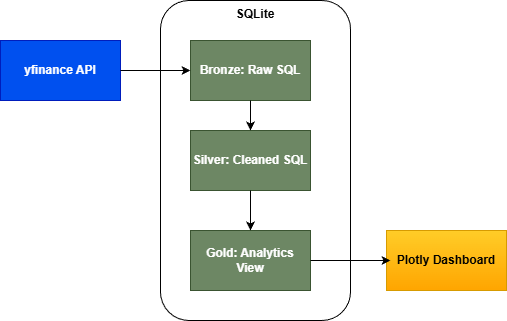

The diagram above was exported from draw.io. Its source (the exported page's mxGraphModel, read from the mxfile embedded in the PNG):
<mxGraphModel dx="625" dy="577" grid="1" gridSize="10" guides="1" tooltips="1" connect="1" arrows="1" fold="1" page="1" pageScale="1" pageWidth="850" pageHeight="1100" math="0" shadow="0">
  <root>
    <mxCell id="0" />
    <mxCell id="1" parent="0" />
    <mxCell id="dTgfwxhhdpq2pmFGcOVE-1" parent="1" style="rounded=1;whiteSpace=wrap;html=1;align=center;verticalAlign=top;fontStyle=1" value="SQLite" vertex="1">
      <mxGeometry height="320" width="190" x="190" y="60" as="geometry" />
    </mxCell>
    <mxCell id="7qELfcKDKXbZDzLM8vZQ-9" parent="1" style="rounded=0;whiteSpace=wrap;html=1;fillColor=#6d8764;fontColor=#ffffff;strokeColor=#3A5431;fontStyle=1" value="Bronze: Raw SQL" vertex="1">
      <mxGeometry height="60" width="120" x="220" y="100" as="geometry" />
    </mxCell>
    <mxCell id="7qELfcKDKXbZDzLM8vZQ-10" parent="1" style="rounded=0;whiteSpace=wrap;html=1;fillColor=#6d8764;fontColor=#ffffff;strokeColor=#3A5431;fontStyle=1" value="Silver: Cleaned SQL" vertex="1">
      <mxGeometry height="60" width="120" x="220" y="190" as="geometry" />
    </mxCell>
    <mxCell id="7qELfcKDKXbZDzLM8vZQ-12" parent="1" style="rounded=0;whiteSpace=wrap;html=1;fillColor=#6d8764;fontColor=#ffffff;strokeColor=#3A5431;fontStyle=1" value="Gold: Analytics View" vertex="1">
      <mxGeometry height="60" width="120" x="220" y="290" as="geometry" />
    </mxCell>
    <mxCell id="7qELfcKDKXbZDzLM8vZQ-17" edge="1" parent="1" source="7qELfcKDKXbZDzLM8vZQ-9" style="endArrow=classic;html=1;rounded=0;exitX=0.5;exitY=1;exitDx=0;exitDy=0;entryX=0.5;entryY=0;entryDx=0;entryDy=0;" target="7qELfcKDKXbZDzLM8vZQ-10" value="">
      <mxGeometry height="50" relative="1" width="50" as="geometry">
        <mxPoint x="120" y="250" as="sourcePoint" />
        <mxPoint x="170" y="200" as="targetPoint" />
      </mxGeometry>
    </mxCell>
    <mxCell id="7qELfcKDKXbZDzLM8vZQ-18" edge="1" parent="1" source="7qELfcKDKXbZDzLM8vZQ-10" style="endArrow=classic;html=1;rounded=0;exitX=0.5;exitY=1;exitDx=0;exitDy=0;entryX=0.5;entryY=0;entryDx=0;entryDy=0;" target="7qELfcKDKXbZDzLM8vZQ-12" value="">
      <mxGeometry height="50" relative="1" width="50" as="geometry">
        <mxPoint x="290" y="270" as="sourcePoint" />
        <mxPoint x="290" y="300" as="targetPoint" />
      </mxGeometry>
    </mxCell>
    <mxCell id="7qELfcKDKXbZDzLM8vZQ-8" parent="1" style="rounded=0;whiteSpace=wrap;html=1;fillColor=#0050ef;fontColor=#ffffff;strokeColor=#001DBC;fontStyle=1" value="yfinance API" vertex="1">
      <mxGeometry height="60" width="120" x="30" y="100" as="geometry" />
    </mxCell>
    <mxCell id="7qELfcKDKXbZDzLM8vZQ-13" parent="1" style="rounded=0;whiteSpace=wrap;html=1;fillColor=#ffcd28;strokeColor=#d79b00;gradientColor=#ffa500;fontStyle=1" value="Plotly Dashboard" vertex="1">
      <mxGeometry height="60" width="120" x="416" y="290" as="geometry" />
    </mxCell>
    <mxCell id="7qELfcKDKXbZDzLM8vZQ-16" edge="1" parent="1" source="7qELfcKDKXbZDzLM8vZQ-8" style="endArrow=classic;html=1;rounded=0;entryX=0;entryY=0.5;entryDx=0;entryDy=0;exitX=1;exitY=0.5;exitDx=0;exitDy=0;" target="7qELfcKDKXbZDzLM8vZQ-9" value="">
      <mxGeometry height="50" relative="1" width="50" as="geometry">
        <mxPoint x="150" y="140" as="sourcePoint" />
        <mxPoint x="200" y="90" as="targetPoint" />
      </mxGeometry>
    </mxCell>
    <mxCell id="7qELfcKDKXbZDzLM8vZQ-19" edge="1" parent="1" source="7qELfcKDKXbZDzLM8vZQ-12" style="endArrow=classic;html=1;rounded=0;exitX=1;exitY=0.5;exitDx=0;exitDy=0;" value="">
      <mxGeometry height="50" relative="1" width="50" as="geometry">
        <mxPoint x="290" y="370" as="sourcePoint" />
        <mxPoint x="420" y="320" as="targetPoint" />
      </mxGeometry>
    </mxCell>
  </root>
</mxGraphModel>